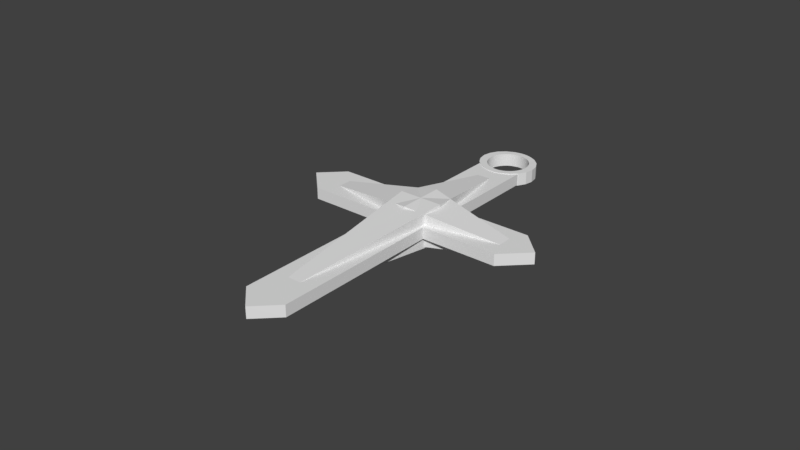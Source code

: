 # Source: Cross.blend  (saved by Blender 2.78.0; exported with 4.5.12 LTS)
import bpy
from mathutils import Matrix  # noqa: F401  (used for matrix-valued properties, if any)

bpy.ops.wm.read_factory_settings(use_empty=True)
scene = bpy.context.scene
scene.name = 'Scene'

# ---- collections
col_collection_1 = bpy.data.collections.new('Collection 1'); scene.collection.children.link(col_collection_1)

# ---- world
world_world = bpy.data.worlds.new('World'); scene.world = world_world
world_world.color = (0.05088, 0.05088, 0.05088)
world_world.use_sun_shadow = False
world_world.sun_shadow_jitter_overblur = 0.0
world_world.cycles.sampling_method = 'MANUAL'

# ---- meshes
me_uploads_files_2488564_neat_wluff_amberis = bpy.data.meshes.new('uploads files 2488564 Neat+Wluff-Amberis')
me_uploads_files_2488564_neat_wluff_amberis.from_pydata([(-0.05506, 1.066, 1.173), (-0.1204, 1.044, 1.151), (-0.05934, 1.023, 1.131), (-0.02304, 1.071, 1.178), (-0.001806, 1.073, 1.18), (-0.02304, 1.144, 1.105), (-0.001806, 1.146, 1.107), (-0.04449, 1.028, 1.135), (-0.02897, 1.032, 1.139), (0.02371, 0.269, 0.08458), (0.02371, 0.1363, -0.04813), (-0.07382, 0.1384, -0.02612), (-0.03956, 1.068, 1.175), (-0.03956, 1.141, 1.102), (-0.05506, 1.139, 1.1), (0.02371, 0.1253, -0.0372), (-0.08666, 1.083, 1.045), (-0.1204, 1.117, 1.079), (-0.07346, 1.09, 1.052), (-0.217, 0.9197, 1.027), (-0.2055, 0.9673, 1.074), (-0.217, 0.9926, 0.954), (-0.2055, 0.945, 0.9064), (-0.05934, 1.096, 1.058), (-0.04449, 1.101, 1.063), (-0.02897, 1.105, 1.066), (-0.09038, 0.785, 0.8922), (-0.09038, 0.7887, 0.8886), (-0.08356, 0.7858, 0.8857), (-0.08356, 0.7821, 0.8893), (-0.09038, 0.8543, 0.823), (-0.09038, 0.8579, 0.8193), (-0.08356, 0.8514, 0.8201), (-0.08356, 0.855, 0.8164), (-0.2055, 1.04, 1.002), (-0.02995, 0.6843, 0.7843), (-0.05717, 0.7775, 0.8774), (-0.06413, 0.7793, 0.8792), (-0.08666, 1.01, 1.118), (-0.09887, 1.003, 1.11), (-0.09887, 1.075, 1.037), (-0.06413, 0.7757, 0.8829), (0.823, -0.009203, 0.09071), (0.7747, 0.08703, 0.1869), (0.2025, -0.009203, 0.09071), (-0.07346, 1.017, 1.125), (0.003245, 1.11, 1.071), (-0.06413, 0.8449, 0.8136), (-0.06413, 0.8486, 0.81), (-0.2055, 0.8721, 0.9793), (0.01732, 1.147, 1.108), (0.0179, 1.147, 1.108), (0.01969, 1.11, 1.072), (-0.05506, 0.7768, 0.8767), (-0.01304, 1.108, 1.069), (-0.01304, 1.035, 1.142), (-0.05717, 0.7739, 0.8811), (-0.05506, 0.7732, 0.8804), (0.003245, 1.037, 1.144), (-0.05717, 0.8431, 0.8118), (-0.05717, 0.8468, 0.8082), (-0.05506, 0.8424, 0.8111), (-0.05506, 0.8461, 0.8075), (0.01969, 1.037, 1.145), (-0.02304, 0.8361, 0.8048), (-0.02995, 0.75, 0.7186), (-0.04392, 0.8398, 0.8085), (-0.05392, 0.8423, 0.811), (0.06242, 1.144, 1.105), (0.0833, 1.14, 1.101), (0.05242, 1.108, 1.069), (0.01617, 1.146, 1.108), (0.01969, 1.147, 1.108), (0.04119, 1.146, 1.107), (0.03613, 1.11, 1.071), (0.06835, 1.105, 1.066), (0.08445, 1.14, 1.101), (0.08387, 1.101, 1.063), (0.08974, 1.139, 1.1), (0.09926, 1.136, 1.097), (0.1035, 1.135, 1.096), (0.1229, 1.128, 1.09), (0.09871, 1.096, 1.058), (0.03613, 1.037, 1.144), (-0.05392, 0.7767, 0.8766), (0.05242, 1.035, 1.142), (-0.05392, 0.7731, 0.8803), (0.06835, 1.032, 1.139), (0.08387, 1.028, 1.135), (-0.05392, 0.846, 0.8074), (0.09871, 1.023, 1.131), (0.1128, 1.017, 1.125), (0.0179, 1.074, 1.181), (0.01732, 1.074, 1.181), (-0.1407, 1.026, 0.9875), (-0.1352, 1.037, 0.9984), (-0.04392, 0.7742, 0.8741), (-0.04392, 0.7705, 0.8777), (-0.1722, 1.01, 1.117), (-0.04392, 0.8434, 0.8048), (0.01969, 1.074, 1.181), (-0.1295, 0.1797, 0.4015), (-0.1295, 0.2406, 0.3405), (-0.7272, 0.1667, 0.2666), (-0.1722, 1.083, 1.045), (-0.02304, 0.7705, 0.8704), (-0.02304, 0.7668, 0.874), (-0.02304, 0.8397, 0.8011), (-0.1448, 0.9685, 0.9299), (-0.1448, 0.8956, 1.003), (-0.1407, 0.8844, 0.9916), (-0.1407, 0.9573, 0.9186), (-0.1472, 0.98, 0.9414), (-0.001806, 0.7683, 0.8682), (-0.001806, 0.7646, 0.8718), (-0.1472, 0.9071, 1.014), (0.01617, 1.074, 1.181), (0.04119, 1.073, 1.18), (0.0833, 1.067, 1.174), (0.06242, 1.071, 1.178), (0.09926, 1.063, 1.17), (0.08974, 1.066, 1.173), (0.08445, 1.067, 1.174), (-0.001806, 0.8375, 0.7989), (-0.001806, 0.8339, 0.8026), (-0.1479, 0.9917, 0.9531), (-0.1479, 0.9188, 1.026), (-0.1472, 1.003, 0.9647), (-0.1472, 0.9304, 1.038), (-0.1551, 0.2563, 0.3562), (-0.1448, 1.015, 0.9762), (-0.1448, 0.9419, 1.049), (-0.1407, 0.9532, 1.06), (-0.1282, 1.048, 1.009), (-0.1352, 0.9641, 1.071), (-0.1282, 0.9746, 1.082), (-0.1295, 0.3062, 0.2749), (-0.7272, 0.2323, 0.201), (-0.1551, 0.3219, 0.2906), (-0.1197, 1.058, 1.019), (-0.1197, 0.9846, 1.092), (0.01969, 0.8331, 0.8018), (-0.1099, 1.067, 1.028), (0.01969, 0.7638, 0.871), (0.01969, 0.7675, 0.8674), (-0.8558, 0.3219, 0.2906), (-0.1099, 0.994, 1.101), (0.01969, 0.8367, 0.7981), (0.1212, 0.1384, -0.02612), (0.07737, -0.7368, -0.7681), (0.003245, 0.8737, 0.8351), (0.003245, 0.8008, 0.908), (0.01969, 0.8002, 0.9074), (0.01969, 0.8731, 0.8345), (-0.01304, 0.8754, 0.8368), (-0.01304, 0.8025, 0.9097), (-0.02897, 0.8782, 0.8396), (-0.02897, 0.8053, 0.9125), (0.2025, 0.3219, 0.2906), (0.07737, 0.75, 0.7186), (0.1414, 0.8592, 0.8279), (-0.1295, 0.3672, 0.214), (-0.04449, 0.8821, 0.8435), (-0.04449, 0.8092, 0.9164), (-0.05934, 0.8871, 0.8485), (-0.05934, 0.8142, 0.9214), (-0.7273, 0.1526, 0.1213), (-1.037, 0.1963, 0.165), (-0.07346, 0.8931, 0.8545), (-0.07346, 0.8202, 0.9274), (-0.8352, 0.05641, 0.0251), (-0.08666, 0.9, 0.8614), (-0.08666, 0.8271, 0.9343), (0.2025, 0.8955, 0.8642), (0.2025, 0.2563, 0.3562), (-0.09887, 0.9078, 0.8692), (-0.09887, 0.8349, 0.9421), (0.1551, 0.868, 0.8294), (0.1383, 0.9078, 0.8692), (0.2069, 0.902, 0.8634), (0.1229, 0.8514, 0.8201), (0.1035, 0.8449, 0.8136), (0.1229, 0.855, 0.8164), (0.1035, 0.8486, 0.81), (-0.8558, 0.2563, 0.3562), (-1.037, 0.1307, 0.2306), (0.2025, 0.05641, 0.0251), (0.2025, -0.9202, -0.9515), (0.1229, 0.7821, 0.8893), (0.1035, 0.7757, 0.8829), (0.1229, 0.7858, 0.8857), (0.1035, 0.7793, 0.8792), (0.1591, 0.9258, 0.8872), (0.1493, 0.9165, 0.8779), (-0.1551, 0.06851, 0.2851), (-0.7273, 0.08703, 0.1869), (0.09871, 0.8142, 0.9214), (0.09871, 0.8871, 0.8485), (0.08387, 0.8821, 0.8435), (0.08387, 0.8092, 0.9164), (0.06835, 0.8782, 0.8396), (0.06835, 0.8053, 0.9125), (-0.14, -0.04551, 0.1741), (-0.1551, 0.05028, 0.3033), (-0.02995, -0.7368, -0.7681), (0.05242, 0.8754, 0.8368), (0.05242, 0.8025, 0.9097), (0.1443, 0.8607, 0.8294), (-0.14, 0.07996, 0.04864), (-0.1551, 0.05641, 0.0251), (0.03613, 0.8737, 0.8351), (0.03613, 0.8008, 0.908), (0.07737, 0.6843, 0.7843), (0.1414, 0.7936, 0.8935), (0.1551, 0.7987, 0.8986), (0.1443, 0.7951, 0.895), (0.1551, 0.7951, 0.9023), (-0.8352, -0.009203, 0.09071), (0.126, 0.9, 0.8614), (-0.1551, -0.009203, 0.09071), (-0.1722, 0.8291, 0.9363), (0.1443, 0.8644, 0.8258), (0.1128, 0.8931, 0.8545), (0.1414, 0.8628, 0.8242), (0.1675, 0.9358, 0.8972), (0.1746, 0.9463, 0.9077), (0.2402, 0.945, 0.9064), (0.1551, 0.8643, 0.833), (-0.14, 0.01434, 0.1143), (0.02371, -1.044, -1.075), (-0.1551, -0.9202, -0.9515), (0.1414, 0.7899, 0.8971), (0.177, 0.1797, 0.4015), (0.02371, 0.2013, 0.4178), (0.02371, 0.183, 0.436), (0.8436, 0.3219, 0.2906), (0.7746, 0.2323, 0.201), (-0.1722, 0.902, 0.8634), (-0.1551, 0.8872, 0.8558), (0.7746, 0.1667, 0.2666), (0.177, 0.2406, 0.3405), (0.8436, 0.2563, 0.3562), (-0.1551, 0.2508, 0.1028), (-0.14, 0.1398, -0.01121), (0.177, 0.3062, 0.2749), (0.06242, 0.8361, 0.8048), (0.0833, 0.8398, 0.8085), (0.1874, 0.01434, 0.1143), (0.07737, -0.8024, -0.7025), (0.0833, 0.8434, 0.8048), (0.2025, -0.9858, -0.8859), (0.1443, 0.7915, 0.8987), (-0.02995, -0.8024, -0.7025), (-0.1551, -0.9858, -0.8859), (-0.1551, 0.269, 0.08458), (-0.1551, 0.8215, 0.9215), (0.177, 0.3672, 0.214), (0.02371, 0.4017, 0.2173), (0.02371, 0.3835, 0.2356), (0.02371, -1.11, -1.01), (-0.1204, 0.868, 0.8294), (0.06242, 0.8397, 0.8011), (0.04119, 0.8375, 0.7989), (-0.1352, 0.9463, 0.9077), (0.1128, 0.8202, 0.9274), (0.126, 0.8271, 0.9343), (0.2025, 0.8299, 0.9298), (0.1383, 0.8349, 0.9421), (0.2069, 0.8291, 0.9363), (0.2025, 0.05028, 0.3033), (0.1874, -0.04551, 0.1741), (0.2517, 0.9926, 0.954), (0.1841, 1.015, 0.9762), (0.2402, 1.04, 1.002), (-0.1204, 0.8643, 0.833), (-0.1204, 0.7951, 0.9023), (0.2025, 0.2508, 0.1028), (0.1801, 1.026, 0.9875), (0.1746, 1.037, 0.9984), (-0.1099, 0.9165, 0.8779), (0.1675, 1.048, 1.009), (0.02371, -0.0715, 0.1596), (-0.07382, -0.06042, 0.1727), (0.1212, -0.06042, 0.1727), (1.025, 0.1963, 0.165), (-0.1282, 0.9358, 0.8972), (-0.1197, 0.9258, 0.8872), (0.1591, 1.058, 1.019), (0.1493, 1.067, 1.028), (0.2069, 1.083, 1.045), (0.2402, 0.8721, 0.9793), (0.2025, 0.06851, 0.2851), (0.1269, 1.127, 1.088), (0.1128, 1.09, 1.052), (0.2025, 0.269, 0.08458), (1.025, 0.1307, 0.2306), (0.1551, 1.117, 1.079), (-0.1204, 0.7987, 0.8986), (0.02371, 0.05028, 0.3033), (0.126, 1.083, 1.045), (0.823, 0.05641, 0.0251), (0.7747, 0.1526, 0.1213), (0.1746, 0.8734, 0.9806), (0.1675, 0.8629, 0.9701), (0.2402, 0.9673, 1.074), (0.2517, 0.9197, 1.027), (0.1591, 0.8529, 0.9601), (0.1493, 0.8436, 0.9508), (0.1874, 0.07996, 0.04864), (0.1874, 0.1398, -0.01121), (0.04119, 0.7683, 0.8682), (0.1866, 0.98, 0.9414), (0.04119, 0.8339, 0.8026), (0.1841, 0.9685, 0.9299), (0.1801, 0.9573, 0.9186), (0.04119, 0.7646, 0.8718), (0.06242, 0.7705, 0.8704), (0.0833, 0.7742, 0.8741), (0.1383, 1.075, 1.037), (0.06242, 0.7668, 0.874), (0.0833, 0.7705, 0.8777), (0.1874, 0.9917, 0.9531), (0.1866, 1.003, 0.9647), (-0.1099, 0.8436, 0.9508), (-0.1197, 0.8529, 0.9601), (-0.1282, 0.8629, 0.9701), (0.1866, 0.9071, 1.014), (-0.1352, 0.8734, 0.9806), (0.126, 1.01, 1.118), (0.1551, 1.044, 1.151), (0.1383, 1.003, 1.11), (0.1493, 0.994, 1.101), (0.2069, 1.01, 1.117), (0.1269, 1.054, 1.161), (0.1801, 0.9532, 1.06), (0.1746, 0.9641, 1.071), (0.1675, 0.9746, 1.082), (0.1866, 0.9304, 1.038), (0.1841, 0.9419, 1.049), (0.1874, 0.9188, 1.026), (0.02371, -0.08243, 0.1706), (0.1801, 0.8844, 0.9916), (0.1841, 0.8956, 1.003), (0.1591, 0.9846, 1.092), (0.1229, 1.055, 1.163), (0.1035, 1.062, 1.169)], [], [(0, 1, 2), (3, 4, 5), (6, 5, 4), (7, 8, 0), (9, 10, 11), (12, 13, 14), (12, 14, 0), (10, 15, 11), (16, 17, 18), (5, 12, 3), (19, 20, 21), (5, 13, 12), (22, 19, 21), (18, 17, 23), (24, 23, 14), (25, 24, 14), (26, 27, 28), (26, 28, 29), (30, 31, 32), (33, 32, 31), (14, 13, 25), (34, 21, 20), (28, 27, 35), (36, 37, 35), (2, 7, 0), (16, 38, 39), (16, 39, 40), (28, 37, 41), (28, 41, 29), (42, 43, 44), (18, 45, 38), (18, 38, 16), (5, 6, 46), (47, 32, 48), (33, 48, 32), (19, 22, 49), (50, 51, 52), (23, 2, 45), (23, 45, 18), (24, 7, 2), (24, 2, 23), (36, 35, 53), (25, 8, 7), (25, 7, 24), (54, 55, 8), (54, 8, 25), (56, 36, 53), (56, 53, 57), (46, 58, 55), (46, 55, 54), (59, 60, 61), (62, 61, 60), (52, 63, 58), (52, 58, 46), (64, 65, 66), (61, 67, 65), (66, 65, 67), (68, 69, 70), (13, 5, 54), (54, 25, 13), (52, 46, 71), (71, 50, 52), (51, 72, 52), (72, 73, 52), (74, 52, 73), (70, 74, 68), (75, 70, 69), (69, 76, 75), (77, 75, 76), (76, 78, 77), (78, 79, 77), (80, 81, 77), (82, 77, 81), (74, 83, 63), (74, 63, 52), (14, 23, 17), (53, 35, 84), (70, 85, 83), (70, 83, 74), (62, 67, 61), (53, 84, 86), (53, 86, 57), (75, 87, 85), (75, 85, 70), (77, 88, 87), (77, 87, 75), (62, 89, 67), (82, 90, 88), (82, 88, 77), (37, 36, 56), (37, 56, 41), (82, 91, 90), (59, 47, 60), (48, 60, 47), (1, 0, 17), (14, 17, 0), (92, 93, 58), (94, 34, 95), (86, 84, 96), (86, 96, 97), (98, 1, 17), (67, 89, 66), (99, 66, 89), (100, 92, 63), (58, 63, 92), (101, 102, 103), (104, 98, 17), (104, 34, 98), (96, 105, 106), (96, 106, 97), (66, 99, 64), (107, 64, 99), (20, 98, 34), (35, 102, 101), (108, 109, 110), (108, 110, 111), (108, 22, 112), (111, 22, 108), (105, 113, 114), (105, 114, 106), (112, 115, 109), (112, 109, 108), (12, 0, 8), (8, 55, 12), (3, 12, 55), (116, 4, 58), (93, 116, 58), (83, 117, 63), (118, 119, 85), (120, 121, 87), (87, 88, 120), (122, 118, 87), (85, 87, 118), (83, 85, 119), (119, 117, 83), (100, 63, 117), (123, 124, 64), (123, 64, 107), (115, 112, 125), (115, 125, 126), (127, 128, 126), (127, 126, 125), (102, 35, 129), (130, 131, 128), (130, 128, 127), (94, 132, 131), (94, 131, 130), (95, 34, 133), (95, 134, 132), (95, 132, 94), (133, 135, 134), (133, 134, 95), (136, 137, 138), (139, 140, 135), (139, 135, 133), (124, 123, 141), (142, 139, 104), (40, 142, 104), (104, 17, 40), (40, 17, 16), (143, 114, 144), (113, 144, 114), (145, 129, 138), (140, 146, 98), (142, 146, 140), (142, 140, 139), (147, 141, 123), (148, 149, 15), (146, 142, 39), (40, 39, 142), (150, 151, 152), (150, 152, 153), (154, 155, 151), (154, 151, 150), (156, 157, 155), (156, 155, 154), (94, 130, 34), (21, 34, 130), (104, 133, 34), (139, 133, 104), (130, 127, 21), (127, 125, 21), (125, 112, 21), (158, 159, 160), (136, 161, 137), (162, 163, 157), (162, 157, 156), (164, 165, 163), (164, 163, 162), (166, 167, 137), (145, 138, 137), (168, 169, 165), (168, 165, 164), (170, 167, 166), (171, 172, 169), (171, 169, 168), (158, 173, 174), (175, 176, 172), (175, 172, 171), (177, 178, 179), (180, 181, 182), (183, 182, 181), (103, 184, 185), (103, 129, 184), (186, 44, 187), (188, 189, 190), (191, 190, 189), (102, 129, 103), (192, 179, 193), (184, 145, 185), (194, 103, 195), (129, 145, 184), (196, 197, 198), (196, 198, 199), (199, 198, 200), (199, 200, 201), (20, 19, 131), (115, 126, 19), (202, 203, 194), (204, 15, 149), (194, 195, 202), (201, 200, 205), (201, 205, 206), (160, 207, 158), (208, 209, 166), (206, 205, 210), (206, 210, 211), (190, 212, 213), (214, 215, 174), (213, 174, 215), (194, 101, 103), (170, 166, 209), (211, 210, 153), (211, 153, 152), (214, 216, 215), (194, 203, 101), (98, 20, 135), (185, 217, 195), (185, 195, 103), (38, 1, 39), (193, 179, 178), (218, 178, 177), (219, 195, 217), (185, 170, 217), (49, 22, 220), (177, 221, 218), (222, 218, 221), (223, 182, 222), (192, 224, 179), (225, 226, 224), (209, 219, 217), (209, 217, 170), (177, 227, 221), (145, 137, 167), (228, 202, 195), (197, 222, 182), (198, 197, 182), (229, 230, 204), (149, 229, 204), (170, 185, 167), (60, 156, 62), (182, 223, 160), (182, 160, 180), (185, 145, 167), (190, 213, 231), (190, 231, 188), (180, 160, 159), (195, 219, 228), (149, 186, 187), (232, 233, 234), (147, 123, 150), (113, 35, 144), (154, 150, 107), (235, 236, 158), (220, 22, 237), (124, 141, 65), (237, 238, 220), (96, 84, 35), (105, 96, 35), (164, 162, 33), (239, 174, 240), (47, 59, 65), (59, 61, 65), (241, 235, 158), (241, 158, 174), (242, 137, 161), (124, 65, 64), (221, 223, 222), (242, 166, 137), (105, 35, 113), (242, 243, 166), (227, 158, 207), (244, 159, 158), (245, 246, 159), (240, 232, 239), (138, 129, 238), (243, 208, 166), (247, 248, 44), (183, 249, 198), (240, 174, 212), (174, 213, 212), (250, 44, 248), (205, 200, 249), (200, 198, 249), (216, 251, 215), (248, 252, 250), (253, 250, 252), (232, 240, 212), (161, 254, 242), (255, 220, 238), (212, 233, 232), (256, 257, 258), (187, 250, 259), (187, 259, 229), (254, 9, 11), (212, 35, 233), (9, 257, 256), (149, 187, 229), (212, 144, 35), (89, 156, 99), (107, 99, 154), (89, 62, 156), (175, 171, 260), (31, 260, 168), (154, 99, 156), (48, 33, 162), (60, 48, 162), (162, 156, 60), (123, 107, 150), (147, 150, 153), (153, 210, 147), (182, 183, 198), (205, 261, 210), (261, 205, 249), (262, 210, 261), (147, 210, 262), (146, 39, 98), (55, 58, 3), (21, 112, 22), (250, 253, 259), (98, 39, 1), (259, 230, 229), (237, 22, 263), (187, 44, 250), (207, 221, 227), (219, 253, 252), (65, 161, 136), (243, 242, 254), (253, 230, 259), (159, 258, 65), (131, 132, 20), (132, 134, 20), (134, 135, 20), (135, 140, 98), (126, 128, 19), (128, 131, 19), (110, 109, 49), (230, 209, 204), (258, 161, 65), (223, 207, 160), (219, 209, 253), (159, 256, 258), (213, 215, 251), (213, 251, 231), (244, 256, 159), (207, 223, 221), (161, 9, 254), (136, 138, 65), (264, 251, 265), (266, 174, 173), (65, 141, 159), (265, 216, 267), (268, 267, 216), (179, 224, 226), (214, 174, 266), (101, 233, 35), (269, 248, 270), (268, 266, 173), (37, 28, 35), (248, 247, 270), (168, 164, 31), (271, 272, 273), (238, 274, 138), (32, 47, 65), (237, 175, 260), (255, 238, 129), (266, 268, 216), (33, 31, 164), (173, 158, 227), (275, 220, 255), (171, 168, 260), (173, 227, 177), (236, 276, 256), (277, 278, 273), (252, 203, 202), (279, 175, 237), (256, 244, 236), (216, 214, 266), (179, 268, 173), (173, 177, 179), (278, 280, 273), (252, 281, 282), (244, 158, 236), (283, 248, 269), (235, 284, 236), (285, 286, 237), (286, 279, 237), (241, 174, 239), (30, 65, 274), (252, 282, 203), (287, 288, 289), (280, 287, 289), (252, 228, 219), (237, 263, 285), (263, 22, 111), (179, 290, 268), (284, 235, 241), (43, 239, 291), (82, 292, 293), (149, 148, 294), (232, 291, 239), (43, 295, 239), (241, 239, 295), (260, 238, 237), (204, 11, 15), (296, 293, 292), (297, 255, 129), (234, 101, 298), (290, 179, 226), (81, 292, 82), (299, 293, 296), (138, 274, 65), (284, 300, 301), (284, 301, 236), (257, 161, 258), (302, 225, 224), (302, 224, 303), (186, 301, 300), (273, 304, 305), (271, 273, 305), (233, 101, 234), (303, 224, 192), (303, 192, 306), (44, 186, 42), (255, 297, 275), (306, 192, 193), (306, 193, 307), (300, 42, 186), (289, 273, 280), (178, 267, 307), (178, 307, 193), (257, 9, 161), (42, 295, 43), (247, 44, 43), (204, 254, 11), (294, 9, 256), (218, 265, 267), (218, 267, 178), (295, 284, 241), (272, 277, 273), (222, 264, 265), (222, 265, 218), (42, 300, 295), (284, 295, 300), (226, 305, 290), (271, 305, 226), (308, 149, 309), (197, 196, 264), (197, 264, 222), (43, 270, 247), (274, 260, 30), (144, 212, 310), (260, 274, 238), (271, 226, 311), (312, 159, 141), (208, 204, 209), (245, 159, 312), (149, 308, 186), (27, 297, 35), (129, 35, 297), (313, 311, 226), (314, 226, 225), (313, 226, 314), (310, 315, 143), (310, 143, 144), (147, 262, 141), (30, 32, 65), (312, 141, 262), (27, 26, 297), (310, 212, 316), (317, 212, 191), (318, 299, 296), (296, 289, 318), (288, 318, 289), (181, 180, 159), (246, 181, 159), (204, 243, 254), (307, 268, 306), (316, 319, 315), (316, 315, 310), (260, 31, 30), (208, 243, 204), (267, 268, 307), (268, 290, 303), (261, 245, 312), (261, 312, 262), (316, 212, 317), (191, 212, 190), (230, 253, 209), (275, 297, 26), (316, 317, 320), (316, 320, 319), (249, 246, 245), (271, 311, 321), (322, 272, 271), (321, 322, 271), (252, 202, 228), (249, 245, 261), (79, 80, 77), (196, 188, 264), (199, 188, 196), (73, 68, 74), (176, 175, 323), (279, 323, 175), (320, 317, 189), (191, 189, 317), (286, 324, 323), (286, 323, 279), (246, 249, 181), (183, 181, 249), (285, 325, 324), (285, 324, 286), (305, 326, 290), (303, 306, 268), (6, 71, 46), (263, 327, 325), (263, 325, 285), (46, 54, 5), (111, 110, 327), (111, 327, 263), (231, 264, 188), (251, 264, 231), (216, 265, 251), (86, 97, 157), (328, 329, 91), (232, 269, 291), (330, 329, 328), (232, 298, 269), (331, 332, 330), (169, 26, 165), (329, 333, 91), (90, 91, 333), (270, 43, 291), (206, 320, 201), (211, 152, 143), (201, 320, 199), (152, 151, 143), (270, 291, 269), (334, 304, 335), (335, 304, 336), (337, 305, 338), (315, 211, 143), (319, 211, 315), (320, 206, 319), (189, 199, 320), (188, 199, 189), (211, 319, 206), (114, 143, 151), (155, 106, 151), (157, 163, 56), (41, 56, 163), (26, 29, 165), (163, 165, 29), (29, 41, 163), (56, 57, 157), (57, 86, 157), (155, 157, 97), (106, 155, 97), (114, 151, 106), (220, 327, 49), (339, 305, 337), (281, 248, 283), (304, 338, 305), (283, 340, 281), (341, 290, 342), (275, 169, 172), (172, 176, 275), (26, 169, 275), (269, 298, 283), (283, 298, 340), (302, 290, 341), (302, 303, 290), (109, 115, 49), (323, 220, 176), (325, 220, 324), (110, 49, 327), (19, 49, 115), (343, 332, 331), (336, 332, 343), (333, 344, 90), (88, 90, 344), (344, 345, 88), (345, 120, 88), (324, 220, 323), (327, 220, 325), (275, 176, 220), (332, 304, 289), (326, 305, 339), (342, 290, 326), (334, 338, 304), (304, 332, 336), (329, 330, 332), (273, 289, 304), (122, 87, 121), (4, 3, 58), (289, 296, 332), (329, 332, 296), (149, 294, 309), (292, 329, 296), (329, 292, 333), (45, 1, 38), (45, 2, 1), (333, 292, 81), (333, 81, 344), (345, 344, 81), (309, 276, 301), (276, 236, 301), (293, 91, 82), (308, 309, 301), (299, 328, 91), (299, 91, 293), (318, 330, 328), (318, 328, 299), (330, 318, 288), (330, 288, 331), (308, 301, 186), (294, 276, 309), (331, 288, 287), (331, 287, 343), (280, 336, 343), (280, 343, 287), (294, 256, 276), (278, 335, 336), (278, 336, 280), (277, 334, 335), (277, 335, 278), (148, 9, 294), (272, 338, 334), (272, 334, 277), (9, 148, 10), (322, 337, 338), (322, 338, 272), (321, 339, 337), (321, 337, 322), (148, 15, 10), (311, 326, 339), (311, 339, 321), (313, 342, 326), (313, 326, 311), (314, 341, 342), (314, 342, 313), (225, 302, 341), (225, 341, 314), (232, 234, 298), (81, 80, 345), (298, 101, 203), (121, 120, 79), (298, 203, 282), (121, 78, 122), (76, 122, 78), (121, 79, 78), (298, 282, 340), (120, 345, 79), (80, 79, 345), (282, 281, 340), (122, 76, 69), (122, 69, 118), (248, 281, 252), (69, 68, 119), (69, 119, 118), (68, 73, 117), (68, 117, 119), (100, 117, 72), (73, 72, 117), (93, 71, 116), (92, 51, 93), (93, 50, 71), (50, 93, 51), (116, 71, 4), (72, 51, 92), (72, 92, 100), (71, 6, 4)])
me_uploads_files_2488564_neat_wluff_amberis.use_remesh_preserve_volume = False
me_uploads_files_2488564_neat_wluff_amberis.use_remesh_preserve_attributes = False
me_uploads_files_2488564_neat_wluff_amberis.use_mirror_vertex_groups = False
me_uploads_files_2488564_neat_wluff_amberis.update()

# ---- objects
ob_cross = bpy.data.objects.new('Cross', me_uploads_files_2488564_neat_wluff_amberis)

# ---- transforms, parenting, visibility, modifiers, constraints
ob_cross.location = (0.0, 0.0, 0.0)
ob_cross.rotation_euler = (-0.7854, 0.0, 0.0)
ob_cross.lineart.crease_threshold = 0.0

# ---- collection membership
col_collection_1.objects.link(ob_cross)

# ---- scene / render settings (as saved in the file)
scene.frame_start = 1; scene.frame_end = 250; scene.frame_set(1)
scene.render.engine = 'BLENDER_EEVEE_NEXT'
scene.render.resolution_percentage = 50
scene.render.dither_intensity = 0.0
scene.cycles.use_denoising = False
scene.cycles.samples = 128
scene.cycles.sampling_pattern = 'TABULATED_SOBOL'
scene.cycles.light_sampling_threshold = 0.0
scene.cycles.use_adaptive_sampling = False
scene.cycles.use_light_tree = False
scene.cycles.blur_glossy = 0.0
scene.cycles.sample_clamp_indirect = 0.0
scene.view_settings.view_transform = 'Standard'
bpy.context.view_layer.update()

# ---- added for rendering (the .blend has no active camera and no usable light): camera, sun
cam_auto = bpy.data.cameras.new('AutoCamera')
cam_auto.lens = 50.0
cam_auto.sensor_width = 36.0
cam_auto.clip_end = 1000.0
ob_auto_camera = bpy.data.objects.new('AutoCamera', cam_auto)
scene.collection.objects.link(ob_auto_camera)
ob_auto_camera.location = (4.58431, -5.45816, 3.69657)
ob_auto_camera.rotation_euler = (1.09748, -7.21219e-08, 0.694738)
scene.camera = ob_auto_camera
light_auto_sun = bpy.data.lights.new('AutoSun', 'SUN')
light_auto_sun.energy = 3.0
light_auto_sun.angle = 0.0523599
ob_auto_sun = bpy.data.objects.new('AutoSun', light_auto_sun)
scene.collection.objects.link(ob_auto_sun)
ob_auto_sun.rotation_euler = (0.872665, 0.174533, 0.523599)
bpy.context.view_layer.update()
